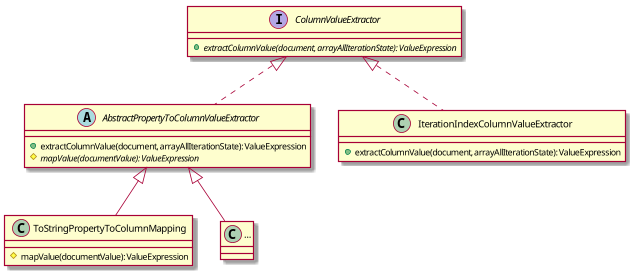

The diagram above was rendered by PlantUML. Its source (embedded in the PNG):
@startuml

interface ColumnValueExtractor{
+ {abstract} extractColumnValue(document, arrayAllIterationState): ValueExpression
}

abstract class AbstractPropertyToColumnValueExtractor{
+ extractColumnValue(document, arrayAllIterationState): ValueExpression
# {abstract} mapValue(documentValue): ValueExpression
}

class IterationIndexColumnValueExtractor{
+ extractColumnValue(document, arrayAllIterationState): ValueExpression
}

class ToStringPropertyToColumnMapping{
#mapValue(documentValue): ValueExpression
}

class "..." as more{
}


ColumnValueExtractor <|.. AbstractPropertyToColumnValueExtractor
ColumnValueExtractor <|.. IterationIndexColumnValueExtractor
AbstractPropertyToColumnValueExtractor <|-- ToStringPropertyToColumnMapping
AbstractPropertyToColumnValueExtractor <|-- more
@enduml